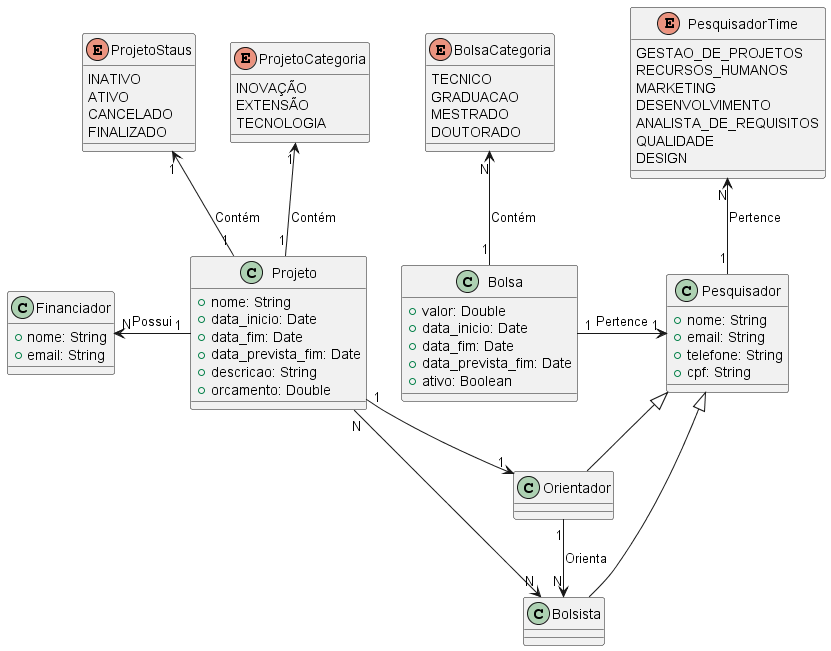

The diagram above was rendered by PlantUML. Its source (embedded in the PNG):
@startuml coLAB
class Projeto {
  +nome: String
  +data_inicio: Date
  +data_fim: Date  
  +data_prevista_fim: Date
  +descricao: String
  +orcamento: Double
}

enum ProjetoStaus {
  INATIVO
  ATIVO
  CANCELADO
  FINALIZADO
}

enum ProjetoCategoria {
    INOVAÇÃO
    EXTENSÃO
    TECNOLOGIA
}

class Financiador {
  +nome: String
  +email: String
}

class Orientador {
}

class Bolsista {
}

class Pesquisador {
  +nome: String
  +email: String
  +telefone: String
  +cpf: String
}

enum PesquisadorTime {
    GESTAO_DE_PROJETOS
    RECURSOS_HUMANOS
    MARKETING
    DESENVOLVIMENTO
    ANALISTA_DE_REQUISITOS
    QUALIDADE
    DESIGN
}

class Bolsa {
  +valor: Double
  +data_inicio: Date
  +data_fim: Date  
  +data_prevista_fim: Date
  +ativo: Boolean
}

enum BolsaCategoria {
    TECNICO
    GRADUACAO
    MESTRADO
    DOUTORADO
}

Projeto "1" -u-> "1" ProjetoCategoria: Contém
Projeto "1" -u-> "1" ProjetoStaus: Contém

Projeto "1" --> "1" Orientador
Projeto "N" --> "N" Bolsista
Projeto "1" -l-> "N" Financiador: Possui

Bolsa "1" -r-> "1" Pesquisador: Pertence
Bolsa "1" -u-> "N" BolsaCategoria: Contém

Pesquisador <|-- Orientador
Pesquisador <|-- Bolsista

Pesquisador "1" -u-> "N" PesquisadorTime: Pertence

Orientador "1" -d-> "N" Bolsista: Orienta

@enduml